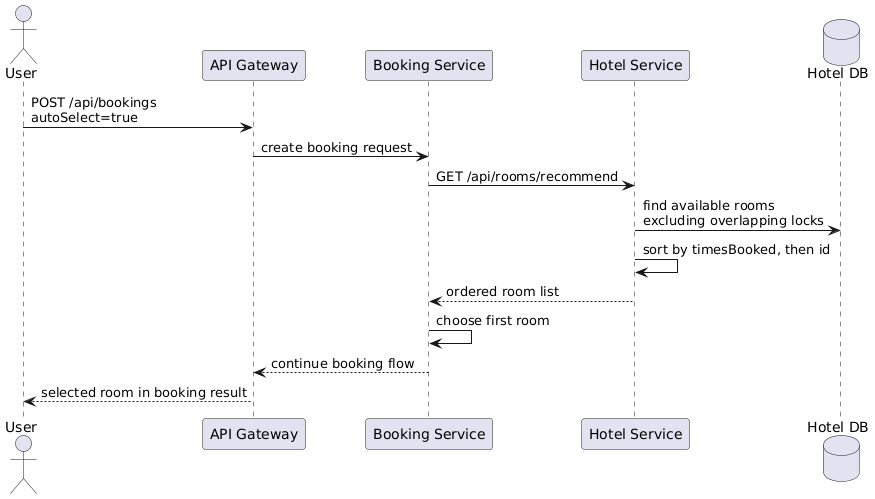

The diagram above was rendered by PlantUML. Its source (embedded in the PNG):
@startuml
skinparam shadowing false

actor User
participant "API Gateway" as Gateway
participant "Booking Service" as Booking
participant "Hotel Service" as Hotel
database "Hotel DB" as HotelDb

User -> Gateway : POST /api/bookings\nautoSelect=true
Gateway -> Booking : create booking request
Booking -> Hotel : GET /api/rooms/recommend
Hotel -> HotelDb : find available rooms\nexcluding overlapping locks
Hotel -> Hotel : sort by timesBooked, then id
Hotel --> Booking : ordered room list
Booking -> Booking : choose first room
Booking --> Gateway : continue booking flow
Gateway --> User : selected room in booking result
@enduml